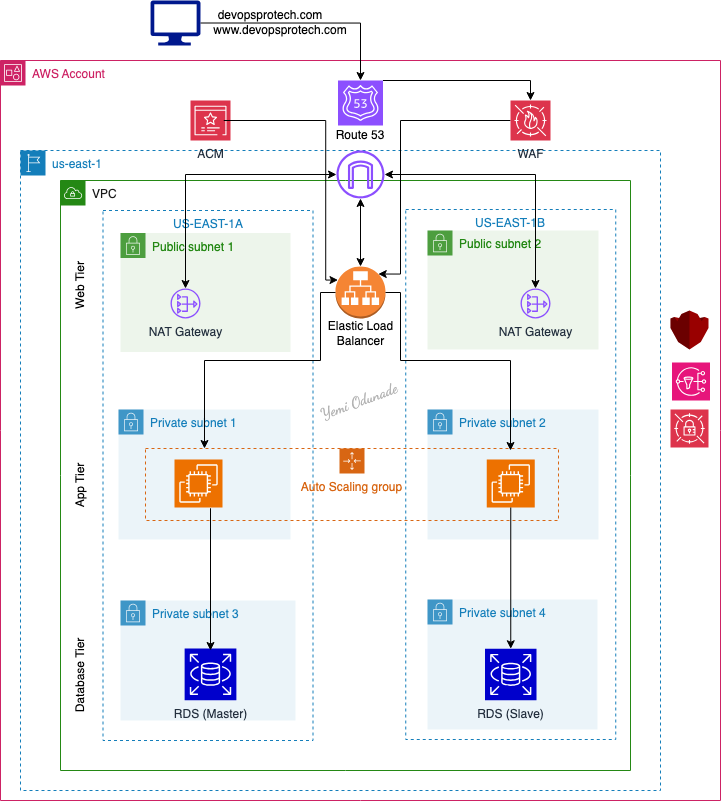

The diagram above was exported from draw.io. Its source (the exported page's mxGraphModel, read from the mxfile embedded in the PNG):
<mxGraphModel dx="1592" dy="833" grid="1" gridSize="10" guides="1" tooltips="1" connect="1" arrows="1" fold="1" page="1" pageScale="1" pageWidth="850" pageHeight="1100" math="0" shadow="0">
  <root>
    <mxCell id="0" />
    <mxCell id="1" parent="0" />
    <mxCell id="s4Q6rc2Rpk4R_HNMhnWn-39" value="us-east-1" style="points=[[0,0],[0.25,0],[0.5,0],[0.75,0],[1,0],[1,0.25],[1,0.5],[1,0.75],[1,1],[0.75,1],[0.5,1],[0.25,1],[0,1],[0,0.75],[0,0.5],[0,0.25]];outlineConnect=0;gradientColor=none;html=1;whiteSpace=wrap;fontSize=12;fontStyle=0;container=1;pointerEvents=0;collapsible=0;recursiveResize=0;shape=mxgraph.aws4.group;grIcon=mxgraph.aws4.group_region;strokeColor=#147EBA;fillColor=none;verticalAlign=top;align=left;spacingLeft=30;fontColor=#147EBA;dashed=1;" vertex="1" parent="1">
      <mxGeometry x="80" y="300" width="640" height="640" as="geometry" />
    </mxCell>
    <mxCell id="s4Q6rc2Rpk4R_HNMhnWn-37" value="US-EAST-1A" style="fillColor=none;strokeColor=#147EBA;dashed=1;verticalAlign=top;fontStyle=0;fontColor=#147EBA;whiteSpace=wrap;html=1;" vertex="1" parent="s4Q6rc2Rpk4R_HNMhnWn-39">
      <mxGeometry x="82.5" y="60" width="210" height="530" as="geometry" />
    </mxCell>
    <mxCell id="s4Q6rc2Rpk4R_HNMhnWn-31" value="Private subnet 4" style="points=[[0,0],[0.25,0],[0.5,0],[0.75,0],[1,0],[1,0.25],[1,0.5],[1,0.75],[1,1],[0.75,1],[0.5,1],[0.25,1],[0,1],[0,0.75],[0,0.5],[0,0.25]];outlineConnect=0;gradientColor=none;html=1;whiteSpace=wrap;fontSize=12;fontStyle=0;container=1;pointerEvents=0;collapsible=0;recursiveResize=0;shape=mxgraph.aws4.group;grIcon=mxgraph.aws4.group_security_group;grStroke=0;strokeColor=#147EBA;fillColor=#E6F2F8;verticalAlign=top;align=left;spacingLeft=30;fontColor=#147EBA;dashed=0;opacity=80;" vertex="1" parent="s4Q6rc2Rpk4R_HNMhnWn-39">
      <mxGeometry x="407" y="449" width="170" height="130" as="geometry" />
    </mxCell>
    <mxCell id="s4Q6rc2Rpk4R_HNMhnWn-32" value="RDS (Slave)" style="sketch=0;points=[[0,0,0],[0.25,0,0],[0.5,0,0],[0.75,0,0],[1,0,0],[0,1,0],[0.25,1,0],[0.5,1,0],[0.75,1,0],[1,1,0],[0,0.25,0],[0,0.5,0],[0,0.75,0],[1,0.25,0],[1,0.5,0],[1,0.75,0]];outlineConnect=0;fontColor=#232F3E;fillColor=#0000CC;strokeColor=#ffffff;dashed=0;verticalLabelPosition=bottom;verticalAlign=top;align=center;html=1;fontSize=12;fontStyle=0;aspect=fixed;shape=mxgraph.aws4.resourceIcon;resIcon=mxgraph.aws4.rds;" vertex="1" parent="s4Q6rc2Rpk4R_HNMhnWn-31">
      <mxGeometry x="57.5" y="49.25" width="51.5" height="51.5" as="geometry" />
    </mxCell>
    <mxCell id="s4Q6rc2Rpk4R_HNMhnWn-24" value="Private subnet 3" style="points=[[0,0],[0.25,0],[0.5,0],[0.75,0],[1,0],[1,0.25],[1,0.5],[1,0.75],[1,1],[0.75,1],[0.5,1],[0.25,1],[0,1],[0,0.75],[0,0.5],[0,0.25]];outlineConnect=0;gradientColor=none;html=1;whiteSpace=wrap;fontSize=12;fontStyle=0;container=1;pointerEvents=0;collapsible=0;recursiveResize=0;shape=mxgraph.aws4.group;grIcon=mxgraph.aws4.group_security_group;grStroke=0;strokeColor=#147EBA;fillColor=#E6F2F8;verticalAlign=top;align=left;spacingLeft=30;fontColor=#147EBA;dashed=0;opacity=80;" vertex="1" parent="s4Q6rc2Rpk4R_HNMhnWn-39">
      <mxGeometry x="100" y="450" width="175" height="120" as="geometry" />
    </mxCell>
    <mxCell id="s4Q6rc2Rpk4R_HNMhnWn-30" value="RDS (Master)" style="sketch=0;points=[[0,0,0],[0.25,0,0],[0.5,0,0],[0.75,0,0],[1,0,0],[0,1,0],[0.25,1,0],[0.5,1,0],[0.75,1,0],[1,1,0],[0,0.25,0],[0,0.5,0],[0,0.75,0],[1,0.25,0],[1,0.5,0],[1,0.75,0]];outlineConnect=0;fontColor=#232F3E;fillColor=#0000CC;strokeColor=#ffffff;dashed=0;verticalLabelPosition=bottom;verticalAlign=top;align=center;html=1;fontSize=12;fontStyle=0;aspect=fixed;shape=mxgraph.aws4.resourceIcon;resIcon=mxgraph.aws4.rds;" vertex="1" parent="s4Q6rc2Rpk4R_HNMhnWn-24">
      <mxGeometry x="64.13" y="48" width="51.75" height="51.75" as="geometry" />
    </mxCell>
    <mxCell id="s4Q6rc2Rpk4R_HNMhnWn-2" value="Private subnet 2" style="points=[[0,0],[0.25,0],[0.5,0],[0.75,0],[1,0],[1,0.25],[1,0.5],[1,0.75],[1,1],[0.75,1],[0.5,1],[0.25,1],[0,1],[0,0.75],[0,0.5],[0,0.25]];outlineConnect=0;gradientColor=none;html=1;whiteSpace=wrap;fontSize=12;fontStyle=0;container=1;pointerEvents=0;collapsible=0;recursiveResize=0;shape=mxgraph.aws4.group;grIcon=mxgraph.aws4.group_security_group;grStroke=0;strokeColor=#147EBA;fillColor=#E6F2F8;verticalAlign=top;align=left;spacingLeft=30;fontColor=#147EBA;dashed=0;opacity=80;" vertex="1" parent="1">
      <mxGeometry x="487" y="559" width="171" height="130" as="geometry" />
    </mxCell>
    <mxCell id="s4Q6rc2Rpk4R_HNMhnWn-7" value="" style="sketch=0;points=[[0,0,0],[0.25,0,0],[0.5,0,0],[0.75,0,0],[1,0,0],[0,1,0],[0.25,1,0],[0.5,1,0],[0.75,1,0],[1,1,0],[0,0.25,0],[0,0.5,0],[0,0.75,0],[1,0.25,0],[1,0.5,0],[1,0.75,0]];outlineConnect=0;fontColor=#232F3E;fillColor=#ED7100;strokeColor=#ffffff;dashed=0;verticalLabelPosition=bottom;verticalAlign=top;align=center;html=1;fontSize=12;fontStyle=0;aspect=fixed;shape=mxgraph.aws4.resourceIcon;resIcon=mxgraph.aws4.ec2;" vertex="1" parent="s4Q6rc2Rpk4R_HNMhnWn-2">
      <mxGeometry x="59.25" y="50" width="48" height="48" as="geometry" />
    </mxCell>
    <mxCell id="s4Q6rc2Rpk4R_HNMhnWn-36" value="AWS Account" style="points=[[0,0],[0.25,0],[0.5,0],[0.75,0],[1,0],[1,0.25],[1,0.5],[1,0.75],[1,1],[0.75,1],[0.5,1],[0.25,1],[0,1],[0,0.75],[0,0.5],[0,0.25]];outlineConnect=0;gradientColor=none;html=1;whiteSpace=wrap;fontSize=12;fontStyle=0;container=0;pointerEvents=0;collapsible=0;recursiveResize=0;shape=mxgraph.aws4.group;grIcon=mxgraph.aws4.group_account;strokeColor=#CD2264;fillColor=none;verticalAlign=top;align=left;spacingLeft=30;fontColor=#CD2264;dashed=0;" vertex="1" parent="1">
      <mxGeometry x="60" y="210" width="720" height="740" as="geometry" />
    </mxCell>
    <mxCell id="s4Q6rc2Rpk4R_HNMhnWn-1" value="Public subnet 2" style="points=[[0,0],[0.25,0],[0.5,0],[0.75,0],[1,0],[1,0.25],[1,0.5],[1,0.75],[1,1],[0.75,1],[0.5,1],[0.25,1],[0,1],[0,0.75],[0,0.5],[0,0.25]];outlineConnect=0;gradientColor=none;html=1;whiteSpace=wrap;fontSize=12;fontStyle=0;container=1;pointerEvents=0;collapsible=0;recursiveResize=0;shape=mxgraph.aws4.group;grIcon=mxgraph.aws4.group_security_group;grStroke=0;strokeColor=#248814;fillColor=#E9F3E6;verticalAlign=top;align=left;spacingLeft=30;fontColor=#248814;dashed=0;opacity=80;" vertex="1" parent="1">
      <mxGeometry x="487" y="380" width="171" height="119" as="geometry" />
    </mxCell>
    <mxCell id="s4Q6rc2Rpk4R_HNMhnWn-35" value="&lt;font color=&quot;#1a1a1a&quot;&gt;VPC&lt;/font&gt;" style="points=[[0,0],[0.25,0],[0.5,0],[0.75,0],[1,0],[1,0.25],[1,0.5],[1,0.75],[1,1],[0.75,1],[0.5,1],[0.25,1],[0,1],[0,0.75],[0,0.5],[0,0.25]];outlineConnect=0;gradientColor=none;html=1;whiteSpace=wrap;fontSize=12;fontStyle=0;container=1;pointerEvents=0;collapsible=0;recursiveResize=0;shape=mxgraph.aws4.group;grIcon=mxgraph.aws4.group_vpc;strokeColor=#248814;fillColor=none;verticalAlign=top;align=left;spacingLeft=30;fontColor=#AAB7B8;dashed=0;" vertex="1" parent="1">
      <mxGeometry x="120" y="330" width="570" height="590" as="geometry" />
    </mxCell>
    <mxCell id="s4Q6rc2Rpk4R_HNMhnWn-38" value="US-EAST-1B" style="fillColor=none;strokeColor=#147EBA;dashed=1;verticalAlign=top;fontStyle=0;fontColor=#147EBA;whiteSpace=wrap;html=1;" vertex="1" parent="s4Q6rc2Rpk4R_HNMhnWn-35">
      <mxGeometry x="345.25" y="29" width="210" height="530" as="geometry" />
    </mxCell>
    <mxCell id="MCgs4vis3pGQcg9VlN-c-3" value="Private subnet 1" style="points=[[0,0],[0.25,0],[0.5,0],[0.75,0],[1,0],[1,0.25],[1,0.5],[1,0.75],[1,1],[0.75,1],[0.5,1],[0.25,1],[0,1],[0,0.75],[0,0.5],[0,0.25]];outlineConnect=0;gradientColor=none;html=1;whiteSpace=wrap;fontSize=12;fontStyle=0;container=0;pointerEvents=0;collapsible=0;recursiveResize=0;shape=mxgraph.aws4.group;grIcon=mxgraph.aws4.group_security_group;grStroke=0;strokeColor=#147EBA;fillColor=#E6F2F8;verticalAlign=top;align=left;spacingLeft=30;fontColor=#147EBA;dashed=0;opacity=80;" parent="s4Q6rc2Rpk4R_HNMhnWn-35" vertex="1">
      <mxGeometry x="58" y="229" width="172" height="130" as="geometry" />
    </mxCell>
    <mxCell id="s4Q6rc2Rpk4R_HNMhnWn-43" style="edgeStyle=orthogonalEdgeStyle;rounded=0;orthogonalLoop=1;jettySize=auto;html=1;exitX=0.5;exitY=0;exitDx=0;exitDy=0;exitPerimeter=0;startArrow=classic;startFill=1;" edge="1" parent="s4Q6rc2Rpk4R_HNMhnWn-35" source="s4Q6rc2Rpk4R_HNMhnWn-15" target="s4Q6rc2Rpk4R_HNMhnWn-16">
      <mxGeometry relative="1" as="geometry" />
    </mxCell>
    <mxCell id="s4Q6rc2Rpk4R_HNMhnWn-15" value="" style="outlineConnect=0;dashed=0;verticalLabelPosition=bottom;verticalAlign=top;align=center;html=1;shape=mxgraph.aws3.application_load_balancer;fillColor=#F58534;gradientColor=none;" vertex="1" parent="s4Q6rc2Rpk4R_HNMhnWn-35">
      <mxGeometry x="275" y="86" width="50" height="52" as="geometry" />
    </mxCell>
    <mxCell id="s4Q6rc2Rpk4R_HNMhnWn-50" style="edgeStyle=orthogonalEdgeStyle;rounded=0;orthogonalLoop=1;jettySize=auto;html=1;startArrow=classic;startFill=1;" edge="1" parent="s4Q6rc2Rpk4R_HNMhnWn-35" source="s4Q6rc2Rpk4R_HNMhnWn-16" target="s4Q6rc2Rpk4R_HNMhnWn-12">
      <mxGeometry relative="1" as="geometry" />
    </mxCell>
    <mxCell id="s4Q6rc2Rpk4R_HNMhnWn-16" value="" style="sketch=0;outlineConnect=0;fontColor=#232F3E;gradientColor=none;fillColor=#8C4FFF;strokeColor=none;dashed=0;verticalLabelPosition=bottom;verticalAlign=top;align=center;html=1;fontSize=12;fontStyle=0;aspect=fixed;pointerEvents=1;shape=mxgraph.aws4.internet_gateway;" vertex="1" parent="s4Q6rc2Rpk4R_HNMhnWn-35">
      <mxGeometry x="276" y="-30" width="48" height="48" as="geometry" />
    </mxCell>
    <mxCell id="MCgs4vis3pGQcg9VlN-c-1" value="Public subnet 1" style="points=[[0,0],[0.25,0],[0.5,0],[0.75,0],[1,0],[1,0.25],[1,0.5],[1,0.75],[1,1],[0.75,1],[0.5,1],[0.25,1],[0,1],[0,0.75],[0,0.5],[0,0.25]];outlineConnect=0;gradientColor=none;html=1;whiteSpace=wrap;fontSize=12;fontStyle=0;container=1;pointerEvents=0;collapsible=0;recursiveResize=0;shape=mxgraph.aws4.group;grIcon=mxgraph.aws4.group_security_group;grStroke=0;strokeColor=#248814;fillColor=#E9F3E6;verticalAlign=top;align=left;spacingLeft=30;fontColor=#248814;dashed=0;opacity=80;" parent="s4Q6rc2Rpk4R_HNMhnWn-35" vertex="1">
      <mxGeometry x="60" y="52.5" width="170" height="119" as="geometry" />
    </mxCell>
    <mxCell id="s4Q6rc2Rpk4R_HNMhnWn-3" value="NAT Gateway" style="sketch=0;outlineConnect=0;fontColor=#232F3E;gradientColor=none;fillColor=#8C4FFF;strokeColor=none;dashed=0;verticalLabelPosition=bottom;verticalAlign=top;align=center;html=1;fontSize=12;fontStyle=0;aspect=fixed;pointerEvents=1;shape=mxgraph.aws4.nat_gateway;" vertex="1" parent="s4Q6rc2Rpk4R_HNMhnWn-35">
      <mxGeometry x="110" y="108" width="30" height="30" as="geometry" />
    </mxCell>
    <mxCell id="s4Q6rc2Rpk4R_HNMhnWn-51" value="Web Tier" style="text;html=1;strokeColor=none;fillColor=none;align=center;verticalAlign=middle;whiteSpace=wrap;rounded=0;direction=east;flipV=0;flipH=0;rotation=270;" vertex="1" parent="s4Q6rc2Rpk4R_HNMhnWn-35">
      <mxGeometry x="-10" y="90" width="60" height="30" as="geometry" />
    </mxCell>
    <mxCell id="s4Q6rc2Rpk4R_HNMhnWn-52" value="App Tier" style="text;html=1;strokeColor=none;fillColor=none;align=center;verticalAlign=middle;whiteSpace=wrap;rounded=0;rotation=270;" vertex="1" parent="s4Q6rc2Rpk4R_HNMhnWn-35">
      <mxGeometry x="-10" y="290" width="60" height="30" as="geometry" />
    </mxCell>
    <mxCell id="s4Q6rc2Rpk4R_HNMhnWn-53" value="Database Tier" style="text;html=1;strokeColor=none;fillColor=none;align=center;verticalAlign=middle;whiteSpace=wrap;rounded=0;rotation=270;" vertex="1" parent="s4Q6rc2Rpk4R_HNMhnWn-35">
      <mxGeometry x="-20" y="480" width="80" height="30" as="geometry" />
    </mxCell>
    <mxCell id="s4Q6rc2Rpk4R_HNMhnWn-60" value="Elastic Load Balancer" style="text;html=1;strokeColor=none;fillColor=none;align=center;verticalAlign=middle;whiteSpace=wrap;rounded=0;" vertex="1" parent="s4Q6rc2Rpk4R_HNMhnWn-35">
      <mxGeometry x="262.5" y="138" width="75" height="30" as="geometry" />
    </mxCell>
    <mxCell id="s4Q6rc2Rpk4R_HNMhnWn-49" style="edgeStyle=orthogonalEdgeStyle;rounded=0;orthogonalLoop=1;jettySize=auto;html=1;startArrow=classic;startFill=1;" edge="1" parent="s4Q6rc2Rpk4R_HNMhnWn-35" source="s4Q6rc2Rpk4R_HNMhnWn-16" target="s4Q6rc2Rpk4R_HNMhnWn-3">
      <mxGeometry relative="1" as="geometry" />
    </mxCell>
    <mxCell id="s4Q6rc2Rpk4R_HNMhnWn-58" style="edgeStyle=orthogonalEdgeStyle;rounded=0;orthogonalLoop=1;jettySize=auto;html=1;exitX=0;exitY=0.5;exitDx=0;exitDy=0;exitPerimeter=0;" edge="1" parent="s4Q6rc2Rpk4R_HNMhnWn-35" source="s4Q6rc2Rpk4R_HNMhnWn-15" target="s4Q6rc2Rpk4R_HNMhnWn-9">
      <mxGeometry relative="1" as="geometry">
        <Array as="points">
          <mxPoint x="260" y="112" />
          <mxPoint x="260" y="180" />
          <mxPoint x="144" y="180" />
        </Array>
      </mxGeometry>
    </mxCell>
    <mxCell id="s4Q6rc2Rpk4R_HNMhnWn-12" value="NAT Gateway" style="sketch=0;outlineConnect=0;fontColor=#232F3E;gradientColor=none;fillColor=#8C4FFF;strokeColor=none;dashed=0;verticalLabelPosition=bottom;verticalAlign=top;align=center;html=1;fontSize=12;fontStyle=0;aspect=fixed;pointerEvents=1;shape=mxgraph.aws4.nat_gateway;" vertex="1" parent="s4Q6rc2Rpk4R_HNMhnWn-35">
      <mxGeometry x="460" y="108" width="30" height="30" as="geometry" />
    </mxCell>
    <mxCell id="s4Q6rc2Rpk4R_HNMhnWn-9" value="Auto Scaling group" style="points=[[0,0],[0.25,0],[0.5,0],[0.75,0],[1,0],[1,0.25],[1,0.5],[1,0.75],[1,1],[0.75,1],[0.5,1],[0.25,1],[0,1],[0,0.75],[0,0.5],[0,0.25]];outlineConnect=0;gradientColor=none;html=1;whiteSpace=wrap;fontSize=12;fontStyle=0;container=1;pointerEvents=0;collapsible=0;recursiveResize=0;shape=mxgraph.aws4.groupCenter;grIcon=mxgraph.aws4.group_auto_scaling_group;grStroke=1;strokeColor=#D86613;fillColor=none;verticalAlign=top;align=center;fontColor=#D86613;dashed=1;spacingTop=25;" vertex="1" parent="s4Q6rc2Rpk4R_HNMhnWn-35">
      <mxGeometry x="85" y="268" width="413" height="72" as="geometry" />
    </mxCell>
    <mxCell id="s4Q6rc2Rpk4R_HNMhnWn-6" value="" style="sketch=0;points=[[0,0,0],[0.25,0,0],[0.5,0,0],[0.75,0,0],[1,0,0],[0,1,0],[0.25,1,0],[0.5,1,0],[0.75,1,0],[1,1,0],[0,0.25,0],[0,0.5,0],[0,0.75,0],[1,0.25,0],[1,0.5,0],[1,0.75,0]];outlineConnect=0;fontColor=#232F3E;fillColor=#ED7100;strokeColor=#ffffff;dashed=0;verticalLabelPosition=bottom;verticalAlign=top;align=center;html=1;fontSize=12;fontStyle=0;aspect=fixed;shape=mxgraph.aws4.resourceIcon;resIcon=mxgraph.aws4.ec2;" vertex="1" parent="s4Q6rc2Rpk4R_HNMhnWn-9">
      <mxGeometry x="29" y="11" width="48" height="48" as="geometry" />
    </mxCell>
    <mxCell id="s4Q6rc2Rpk4R_HNMhnWn-80" value="Yemi Odunade" style="text;html=1;strokeColor=none;fillColor=none;align=center;verticalAlign=middle;whiteSpace=wrap;rounded=0;dashed=0;sketch=0;pointerEvents=1;fontFamily=Dancing Script;fontSize=15;fontColor=#B3B3B3;fontSource=https%3A%2F%2Ffonts.googleapis.com%2Fcss%3Ffamily%3DDancing%2BScript;rotation=340;" vertex="1" parent="s4Q6rc2Rpk4R_HNMhnWn-35">
      <mxGeometry x="237" y="210" width="123" height="19" as="geometry" />
    </mxCell>
    <mxCell id="s4Q6rc2Rpk4R_HNMhnWn-47" style="edgeStyle=orthogonalEdgeStyle;rounded=0;orthogonalLoop=1;jettySize=auto;html=1;exitX=0;exitY=0.5;exitDx=0;exitDy=0;exitPerimeter=0;entryX=0.855;entryY=0.145;entryDx=0;entryDy=0;entryPerimeter=0;" edge="1" parent="1" source="s4Q6rc2Rpk4R_HNMhnWn-14" target="s4Q6rc2Rpk4R_HNMhnWn-15">
      <mxGeometry relative="1" as="geometry">
        <Array as="points">
          <mxPoint x="460" y="270" />
          <mxPoint x="460" y="424" />
        </Array>
      </mxGeometry>
    </mxCell>
    <mxCell id="s4Q6rc2Rpk4R_HNMhnWn-59" style="edgeStyle=orthogonalEdgeStyle;rounded=0;orthogonalLoop=1;jettySize=auto;html=1;exitX=1;exitY=0.5;exitDx=0;exitDy=0;exitPerimeter=0;" edge="1" parent="1" source="s4Q6rc2Rpk4R_HNMhnWn-15">
      <mxGeometry relative="1" as="geometry">
        <mxPoint x="570" y="600" as="targetPoint" />
        <Array as="points">
          <mxPoint x="460" y="442" />
          <mxPoint x="460" y="510" />
          <mxPoint x="570" y="510" />
        </Array>
      </mxGeometry>
    </mxCell>
    <mxCell id="s4Q6rc2Rpk4R_HNMhnWn-63" value="" style="sketch=0;aspect=fixed;pointerEvents=1;shadow=0;dashed=0;html=1;strokeColor=none;labelPosition=center;verticalLabelPosition=bottom;verticalAlign=top;align=center;fillColor=#00188D;shape=mxgraph.azure.computer" vertex="1" parent="1">
      <mxGeometry x="210" y="150" width="50" height="45" as="geometry" />
    </mxCell>
    <mxCell id="s4Q6rc2Rpk4R_HNMhnWn-64" style="edgeStyle=orthogonalEdgeStyle;rounded=0;orthogonalLoop=1;jettySize=auto;html=1;exitX=1;exitY=0.5;exitDx=0;exitDy=0;exitPerimeter=0;entryX=0.5;entryY=0;entryDx=0;entryDy=0;entryPerimeter=0;" edge="1" parent="1" source="s4Q6rc2Rpk4R_HNMhnWn-63" target="s4Q6rc2Rpk4R_HNMhnWn-13">
      <mxGeometry relative="1" as="geometry" />
    </mxCell>
    <mxCell id="s4Q6rc2Rpk4R_HNMhnWn-65" value="devopsprotech.com" style="text;html=1;strokeColor=none;fillColor=none;align=center;verticalAlign=middle;whiteSpace=wrap;rounded=0;" vertex="1" parent="1">
      <mxGeometry x="300" y="150" width="60" height="30" as="geometry" />
    </mxCell>
    <mxCell id="s4Q6rc2Rpk4R_HNMhnWn-66" value="www.devopsprotech.com" style="text;html=1;strokeColor=none;fillColor=none;align=center;verticalAlign=middle;whiteSpace=wrap;rounded=0;" vertex="1" parent="1">
      <mxGeometry x="310" y="165" width="60" height="30" as="geometry" />
    </mxCell>
    <mxCell id="s4Q6rc2Rpk4R_HNMhnWn-71" style="edgeStyle=orthogonalEdgeStyle;rounded=0;orthogonalLoop=1;jettySize=auto;html=1;exitX=0.5;exitY=1;exitDx=0;exitDy=0;exitPerimeter=0;entryX=0.5;entryY=0;entryDx=0;entryDy=0;entryPerimeter=0;" edge="1" parent="1" source="s4Q6rc2Rpk4R_HNMhnWn-7" target="s4Q6rc2Rpk4R_HNMhnWn-32">
      <mxGeometry relative="1" as="geometry" />
    </mxCell>
    <mxCell id="s4Q6rc2Rpk4R_HNMhnWn-70" style="edgeStyle=orthogonalEdgeStyle;rounded=0;orthogonalLoop=1;jettySize=auto;html=1;" edge="1" parent="1">
      <mxGeometry relative="1" as="geometry">
        <mxPoint x="270" y="660" as="sourcePoint" />
        <mxPoint x="270" y="800" as="targetPoint" />
        <Array as="points">
          <mxPoint x="270" y="658" />
        </Array>
      </mxGeometry>
    </mxCell>
    <mxCell id="s4Q6rc2Rpk4R_HNMhnWn-13" value="" style="sketch=0;points=[[0,0,0],[0.25,0,0],[0.5,0,0],[0.75,0,0],[1,0,0],[0,1,0],[0.25,1,0],[0.5,1,0],[0.75,1,0],[1,1,0],[0,0.25,0],[0,0.5,0],[0,0.75,0],[1,0.25,0],[1,0.5,0],[1,0.75,0]];outlineConnect=0;fontColor=#232F3E;fillColor=#8C4FFF;strokeColor=#ffffff;dashed=0;verticalLabelPosition=bottom;verticalAlign=top;align=center;html=1;fontSize=12;fontStyle=0;aspect=fixed;shape=mxgraph.aws4.resourceIcon;resIcon=mxgraph.aws4.route_53;" vertex="1" parent="1">
      <mxGeometry x="397.5" y="230" width="45" height="45" as="geometry" />
    </mxCell>
    <mxCell id="s4Q6rc2Rpk4R_HNMhnWn-14" value="WAF" style="sketch=0;points=[[0,0,0],[0.25,0,0],[0.5,0,0],[0.75,0,0],[1,0,0],[0,1,0],[0.25,1,0],[0.5,1,0],[0.75,1,0],[1,1,0],[0,0.25,0],[0,0.5,0],[0,0.75,0],[1,0.25,0],[1,0.5,0],[1,0.75,0]];outlineConnect=0;fontColor=#232F3E;fillColor=#DD344C;strokeColor=#ffffff;dashed=0;verticalLabelPosition=bottom;verticalAlign=top;align=center;html=1;fontSize=12;fontStyle=0;aspect=fixed;shape=mxgraph.aws4.resourceIcon;resIcon=mxgraph.aws4.waf;" vertex="1" parent="1">
      <mxGeometry x="570" y="250" width="40" height="40" as="geometry" />
    </mxCell>
    <mxCell id="s4Q6rc2Rpk4R_HNMhnWn-34" value="ACM" style="sketch=0;points=[[0,0,0],[0.25,0,0],[0.5,0,0],[0.75,0,0],[1,0,0],[0,1,0],[0.25,1,0],[0.5,1,0],[0.75,1,0],[1,1,0],[0,0.25,0],[0,0.5,0],[0,0.75,0],[1,0.25,0],[1,0.5,0],[1,0.75,0]];outlineConnect=0;fontColor=#232F3E;fillColor=#DD344C;strokeColor=#ffffff;dashed=0;verticalLabelPosition=bottom;verticalAlign=top;align=center;html=1;fontSize=12;fontStyle=0;aspect=fixed;shape=mxgraph.aws4.resourceIcon;resIcon=mxgraph.aws4.certificate_manager_3;" vertex="1" parent="1">
      <mxGeometry x="250" y="250" width="40" height="40" as="geometry" />
    </mxCell>
    <mxCell id="s4Q6rc2Rpk4R_HNMhnWn-48" style="edgeStyle=orthogonalEdgeStyle;rounded=0;orthogonalLoop=1;jettySize=auto;html=1;exitX=1;exitY=0.5;exitDx=0;exitDy=0;exitPerimeter=0;entryX=0.145;entryY=0.145;entryDx=0;entryDy=0;entryPerimeter=0;" edge="1" parent="1">
      <mxGeometry relative="1" as="geometry">
        <mxPoint x="283.25" y="270" as="sourcePoint" />
        <mxPoint x="397.5" y="429.53999999999996" as="targetPoint" />
        <Array as="points">
          <mxPoint x="385.25" y="270" />
          <mxPoint x="385.25" y="430" />
        </Array>
      </mxGeometry>
    </mxCell>
    <mxCell id="s4Q6rc2Rpk4R_HNMhnWn-61" style="edgeStyle=orthogonalEdgeStyle;rounded=0;orthogonalLoop=1;jettySize=auto;html=1;exitX=1;exitY=0;exitDx=0;exitDy=0;exitPerimeter=0;entryX=0.5;entryY=0;entryDx=0;entryDy=0;entryPerimeter=0;" edge="1" parent="1" source="s4Q6rc2Rpk4R_HNMhnWn-13" target="s4Q6rc2Rpk4R_HNMhnWn-14">
      <mxGeometry relative="1" as="geometry">
        <Array as="points">
          <mxPoint x="590" y="230" />
        </Array>
      </mxGeometry>
    </mxCell>
    <mxCell id="s4Q6rc2Rpk4R_HNMhnWn-62" value="Route 53" style="text;html=1;strokeColor=none;fillColor=none;align=center;verticalAlign=middle;whiteSpace=wrap;rounded=0;" vertex="1" parent="1">
      <mxGeometry x="390" y="270" width="60" height="30" as="geometry" />
    </mxCell>
    <mxCell id="s4Q6rc2Rpk4R_HNMhnWn-76" value="" style="sketch=0;points=[[0,0,0],[0.25,0,0],[0.5,0,0],[0.75,0,0],[1,0,0],[0,1,0],[0.25,1,0],[0.5,1,0],[0.75,1,0],[1,1,0],[0,0.25,0],[0,0.5,0],[0,0.75,0],[1,0.25,0],[1,0.5,0],[1,0.75,0]];outlineConnect=0;fontColor=#232F3E;fillColor=#E7157B;strokeColor=#ffffff;dashed=0;verticalLabelPosition=bottom;verticalAlign=top;align=center;html=1;fontSize=12;fontStyle=0;aspect=fixed;shape=mxgraph.aws4.resourceIcon;resIcon=mxgraph.aws4.sns;" vertex="1" parent="1">
      <mxGeometry x="731.5" y="512" width="38" height="38" as="geometry" />
    </mxCell>
    <mxCell id="s4Q6rc2Rpk4R_HNMhnWn-77" value="" style="outlineConnect=0;dashed=0;verticalLabelPosition=bottom;verticalAlign=top;align=center;html=1;shape=mxgraph.aws3.kms;fillColor=#990000;gradientColor=none;" vertex="1" parent="1">
      <mxGeometry x="730" y="460" width="38" height="39" as="geometry" />
    </mxCell>
    <mxCell id="s4Q6rc2Rpk4R_HNMhnWn-78" value="" style="sketch=0;points=[[0,0,0],[0.25,0,0],[0.5,0,0],[0.75,0,0],[1,0,0],[0,1,0],[0.25,1,0],[0.5,1,0],[0.75,1,0],[1,1,0],[0,0.25,0],[0,0.5,0],[0,0.75,0],[1,0.25,0],[1,0.5,0],[1,0.75,0]];outlineConnect=0;fontColor=#232F3E;fillColor=#DD344C;strokeColor=#ffffff;dashed=0;verticalLabelPosition=bottom;verticalAlign=top;align=center;html=1;fontSize=12;fontStyle=0;aspect=fixed;shape=mxgraph.aws4.resourceIcon;resIcon=mxgraph.aws4.secrets_manager;" vertex="1" parent="1">
      <mxGeometry x="730" y="559" width="38" height="38" as="geometry" />
    </mxCell>
  </root>
</mxGraphModel>